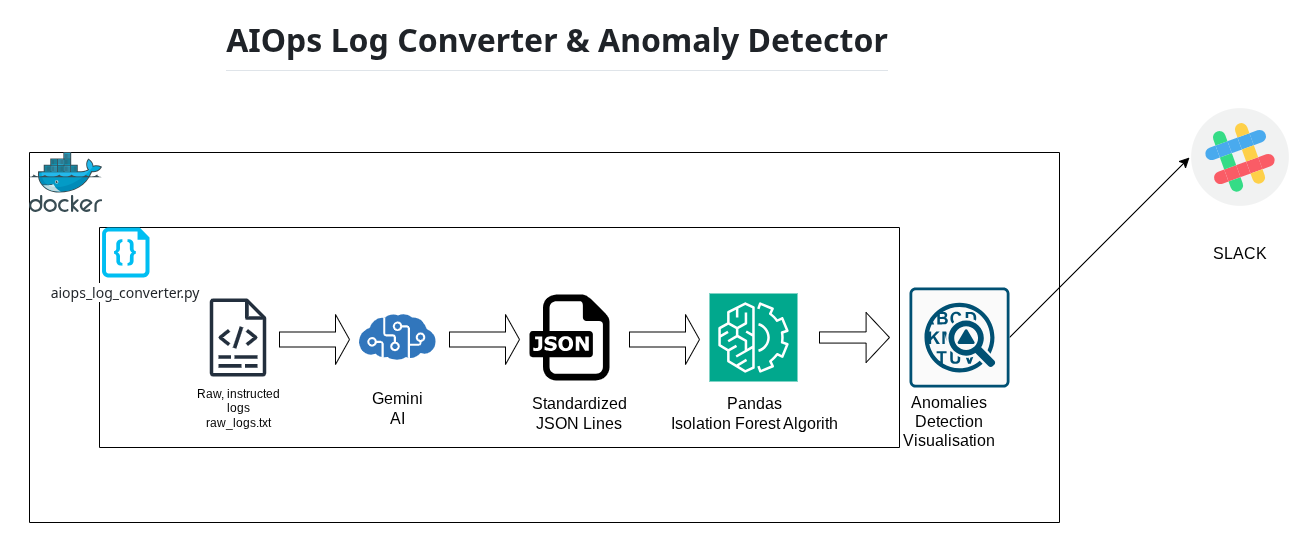

The diagram above was exported from draw.io. Its source (the exported page's mxGraphModel, read from the mxfile embedded in the PNG):
<mxGraphModel dx="2412" dy="2109" grid="1" gridSize="10" guides="1" tooltips="1" connect="1" arrows="1" fold="1" page="1" pageScale="1" pageWidth="827" pageHeight="1169" math="0" shadow="0">
  <root>
    <mxCell id="0" />
    <mxCell id="1" parent="0" />
    <mxCell id="AB2ZIHFl2_38agQM6nLF-1" parent="1" style="sketch=0;outlineConnect=0;fontColor=#232F3E;gradientColor=none;fillColor=#232F3D;strokeColor=none;dashed=0;verticalLabelPosition=bottom;verticalAlign=top;align=center;html=1;fontSize=12;fontStyle=0;aspect=fixed;pointerEvents=1;shape=mxgraph.aws4.logs;" value="" vertex="1">
      <mxGeometry height="78" width="57" x="70" y="110" as="geometry" />
    </mxCell>
    <mxCell id="AB2ZIHFl2_38agQM6nLF-2" parent="1" style="text;html=1;whiteSpace=wrap;strokeColor=none;fillColor=none;align=center;verticalAlign=middle;rounded=0;" value="Raw, instructed logs&lt;div&gt;raw_logs.txt&lt;/div&gt;" vertex="1">
      <mxGeometry height="20" width="110" x="43.5" y="210" as="geometry" />
    </mxCell>
    <mxCell id="AB2ZIHFl2_38agQM6nLF-4" parent="1" style="dashed=0;outlineConnect=0;html=1;align=center;labelPosition=center;verticalLabelPosition=bottom;verticalAlign=top;shape=mxgraph.weblogos.json" value="" vertex="1">
      <mxGeometry height="85.8" width="80" x="390" y="106.1" as="geometry" />
    </mxCell>
    <mxCell id="AB2ZIHFl2_38agQM6nLF-6" parent="1" style="sketch=0;points=[[0,0,0],[0.25,0,0],[0.5,0,0],[0.75,0,0],[1,0,0],[0,1,0],[0.25,1,0],[0.5,1,0],[0.75,1,0],[1,1,0],[0,0.25,0],[0,0.5,0],[0,0.75,0],[1,0.25,0],[1,0.5,0],[1,0.75,0]];outlineConnect=0;fontColor=#232F3E;fillColor=#01A88D;strokeColor=#ffffff;dashed=0;verticalLabelPosition=bottom;verticalAlign=top;align=center;html=1;fontSize=12;fontStyle=0;aspect=fixed;shape=mxgraph.aws4.resourceIcon;resIcon=mxgraph.aws4.machine_learning;" value="" vertex="1">
      <mxGeometry height="88" width="88" x="570" y="105" as="geometry" />
    </mxCell>
    <mxCell id="AB2ZIHFl2_38agQM6nLF-9" parent="1" style="image;sketch=0;aspect=fixed;html=1;points=[];align=center;fontSize=12;image=img/lib/mscae/Cognitive_Services.svg;" value="" vertex="1">
      <mxGeometry height="46" width="76.67" x="220" y="126" as="geometry" />
    </mxCell>
    <mxCell id="AB2ZIHFl2_38agQM6nLF-10" parent="1" style="text;html=1;whiteSpace=wrap;strokeColor=none;fillColor=none;align=center;verticalAlign=middle;rounded=0;fontSize=16;" value="Gemini AI" vertex="1">
      <mxGeometry height="30" width="60" x="228.33" y="205" as="geometry" />
    </mxCell>
    <mxCell id="AB2ZIHFl2_38agQM6nLF-11" parent="1" style="text;html=1;whiteSpace=wrap;strokeColor=none;fillColor=none;align=center;verticalAlign=middle;rounded=0;fontSize=16;" value="Standardized JSON Lines" vertex="1">
      <mxGeometry height="30" width="80" x="400" y="210" as="geometry" />
    </mxCell>
    <mxCell id="AB2ZIHFl2_38agQM6nLF-14" parent="1" style="text;html=1;whiteSpace=wrap;strokeColor=none;fillColor=none;align=center;verticalAlign=middle;rounded=0;fontSize=16;" value="Pandas&lt;div&gt;Isolation Forest Algorith&lt;/div&gt;" vertex="1">
      <mxGeometry height="30" width="190" x="520" y="210" as="geometry" />
    </mxCell>
    <mxCell id="AB2ZIHFl2_38agQM6nLF-15" parent="1" style="shape=singleArrow;whiteSpace=wrap;html=1;" value="" vertex="1">
      <mxGeometry height="50" width="70" x="140" y="126" as="geometry" />
    </mxCell>
    <mxCell id="AB2ZIHFl2_38agQM6nLF-16" parent="1" style="shape=singleArrow;whiteSpace=wrap;html=1;" value="" vertex="1">
      <mxGeometry height="50" width="70" x="310" y="126" as="geometry" />
    </mxCell>
    <mxCell id="AB2ZIHFl2_38agQM6nLF-17" parent="1" style="shape=singleArrow;whiteSpace=wrap;html=1;" value="" vertex="1">
      <mxGeometry height="50" width="70" x="490" y="126" as="geometry" />
    </mxCell>
    <mxCell id="AB2ZIHFl2_38agQM6nLF-32" edge="1" parent="1" source="AB2ZIHFl2_38agQM6nLF-18" style="edgeStyle=none;curved=1;rounded=0;orthogonalLoop=1;jettySize=auto;html=1;exitX=1;exitY=0.5;exitDx=0;exitDy=0;exitPerimeter=0;entryX=0;entryY=0.5;entryDx=0;entryDy=0;fontSize=12;startSize=8;endSize=8;" target="AB2ZIHFl2_38agQM6nLF-31">
      <mxGeometry relative="1" as="geometry" />
    </mxCell>
    <mxCell id="AB2ZIHFl2_38agQM6nLF-23" parent="1" style="swimlane;startSize=0;" value="" vertex="1">
      <mxGeometry height="370" width="1030" x="-110" y="-36" as="geometry" />
    </mxCell>
    <mxCell id="AB2ZIHFl2_38agQM6nLF-24" parent="AB2ZIHFl2_38agQM6nLF-23" style="image;sketch=0;aspect=fixed;html=1;points=[];align=center;fontSize=12;image=img/lib/mscae/Docker.svg;" value="" vertex="1">
      <mxGeometry height="60" width="73.17" as="geometry" />
    </mxCell>
    <mxCell id="AB2ZIHFl2_38agQM6nLF-26" parent="AB2ZIHFl2_38agQM6nLF-23" style="swimlane;startSize=0;" value="" vertex="1">
      <mxGeometry height="220" width="800" x="70" y="75" as="geometry" />
    </mxCell>
    <mxCell id="AB2ZIHFl2_38agQM6nLF-25" parent="AB2ZIHFl2_38agQM6nLF-26" style="verticalLabelPosition=bottom;html=1;verticalAlign=top;align=center;strokeColor=none;fillColor=#00BEF2;shape=mxgraph.azure.code_file;pointerEvents=1;" value="" vertex="1">
      <mxGeometry height="50" width="47.5" x="2.5" as="geometry" />
    </mxCell>
    <mxCell id="AB2ZIHFl2_38agQM6nLF-21" parent="AB2ZIHFl2_38agQM6nLF-26" style="shape=singleArrow;whiteSpace=wrap;html=1;arrowWidth=0.22311373623934627;arrowSize=0.3343666770241498;" value="" vertex="1">
      <mxGeometry height="50" width="70" x="720" y="85" as="geometry" />
    </mxCell>
    <mxCell id="AB2ZIHFl2_38agQM6nLF-29" parent="AB2ZIHFl2_38agQM6nLF-26" style="text;html=1;whiteSpace=wrap;strokeColor=none;fillColor=none;align=center;verticalAlign=middle;rounded=0;fontSize=16;" value="&lt;a title=&quot;aiops_log_converter.py&quot; aria-label=&quot;aiops_log_converter.py, (File)&quot; class=&quot;Link--primary&quot; href=&quot;https://github.com/dev126712/aiops-log-converter/blob/main/aiops_log_converter.py&quot; data-discover=&quot;true&quot; style=&quot;box-sizing: border-box; background-color: rgb(255, 255, 255); text-decoration-line: none; font-family: -apple-system, BlinkMacSystemFont, &amp;quot;Segoe UI&amp;quot;, &amp;quot;Noto Sans&amp;quot;, Helvetica, Arial, sans-serif, &amp;quot;Apple Color Emoji&amp;quot;, &amp;quot;Segoe UI Emoji&amp;quot;; font-size: 14px; text-align: left; text-wrap-mode: nowrap; color: rgb(31, 35, 40) !important;&quot;&gt;aiops_log_converter.py&lt;/a&gt;" vertex="1">
      <mxGeometry height="30" width="60" x="-3.75" y="50" as="geometry" />
    </mxCell>
    <mxCell id="AB2ZIHFl2_38agQM6nLF-28" edge="1" parent="AB2ZIHFl2_38agQM6nLF-23" source="AB2ZIHFl2_38agQM6nLF-26" style="edgeStyle=none;curved=1;rounded=0;orthogonalLoop=1;jettySize=auto;html=1;exitX=0.5;exitY=0;exitDx=0;exitDy=0;fontSize=12;startSize=8;endSize=8;" target="AB2ZIHFl2_38agQM6nLF-26">
      <mxGeometry relative="1" as="geometry" />
    </mxCell>
    <mxCell id="AB2ZIHFl2_38agQM6nLF-18" parent="AB2ZIHFl2_38agQM6nLF-23" style="sketch=0;points=[[0.015,0.015,0],[0.985,0.015,0],[0.985,0.985,0],[0.015,0.985,0],[0.25,0,0],[0.5,0,0],[0.75,0,0],[1,0.25,0],[1,0.5,0],[1,0.75,0],[0.75,1,0],[0.5,1,0],[0.25,1,0],[0,0.75,0],[0,0.5,0],[0,0.25,0]];verticalLabelPosition=bottom;html=1;verticalAlign=top;aspect=fixed;align=center;pointerEvents=1;shape=mxgraph.cisco19.rect;prIcon=anomaly_detection;fillColor=#FAFAFA;strokeColor=#005073;" value="" vertex="1">
      <mxGeometry height="100" width="100" x="880" y="135" as="geometry" />
    </mxCell>
    <mxCell id="AB2ZIHFl2_38agQM6nLF-22" parent="AB2ZIHFl2_38agQM6nLF-23" style="text;html=1;whiteSpace=wrap;strokeColor=none;fillColor=none;align=center;verticalAlign=middle;rounded=0;fontSize=16;" value="Anomalies Detection Visualisation" vertex="1">
      <mxGeometry height="30" width="90" x="875" y="254" as="geometry" />
    </mxCell>
    <mxCell id="AB2ZIHFl2_38agQM6nLF-39" edge="1" parent="AB2ZIHFl2_38agQM6nLF-23" source="AB2ZIHFl2_38agQM6nLF-26" style="edgeStyle=none;curved=1;rounded=0;orthogonalLoop=1;jettySize=auto;html=1;exitX=0;exitY=0.5;exitDx=0;exitDy=0;fontSize=12;startSize=8;endSize=8;" target="AB2ZIHFl2_38agQM6nLF-26">
      <mxGeometry relative="1" as="geometry" />
    </mxCell>
    <mxCell id="AB2ZIHFl2_38agQM6nLF-31" parent="1" style="shape=image;html=1;verticalAlign=top;verticalLabelPosition=bottom;labelBackgroundColor=#ffffff;imageAspect=0;aspect=fixed;image=https://icons.diagrams.net/icon-cache1/Social_Media-2845/29-Slack-539.svg" value="" vertex="1">
      <mxGeometry height="102" width="102" x="1050" y="-82" as="geometry" />
    </mxCell>
    <mxCell id="AB2ZIHFl2_38agQM6nLF-33" parent="1" style="text;html=1;whiteSpace=wrap;strokeColor=none;fillColor=none;align=center;verticalAlign=middle;rounded=0;fontSize=16;" value="SLACK" vertex="1">
      <mxGeometry height="30" width="60" x="1071" y="50" as="geometry" />
    </mxCell>
    <mxCell id="AB2ZIHFl2_38agQM6nLF-36" parent="1" style="text;html=1;whiteSpace=wrap;strokeColor=none;fillColor=none;align=center;verticalAlign=middle;rounded=0;fontSize=16;" value="&lt;h1 tabindex=&quot;-1&quot; class=&quot;heading-element&quot; dir=&quot;auto&quot; style=&quot;box-sizing: border-box; margin-right: 0px; margin-bottom: 16px; margin-left: 0px; line-height: 1.25; padding-bottom: 0.3em; border-bottom: 0.888542px solid rgba(209, 217, 224, 0.7); color: rgb(31, 35, 40); font-family: -apple-system, BlinkMacSystemFont, &amp;quot;Segoe UI&amp;quot;, &amp;quot;Noto Sans&amp;quot;, Helvetica, Arial, sans-serif, &amp;quot;Apple Color Emoji&amp;quot;, &amp;quot;Segoe UI Emoji&amp;quot;; text-align: start; background-color: rgb(255, 255, 255); margin-top: 0px !important;&quot;&gt;AIOps Log Converter &amp;amp; Anomaly Detector&lt;/h1&gt;" vertex="1">
      <mxGeometry height="30" width="750" x="43.5" y="-150" as="geometry" />
    </mxCell>
    <mxCell id="AB2ZIHFl2_38agQM6nLF-40" edge="1" parent="1" source="AB2ZIHFl2_38agQM6nLF-23" style="edgeStyle=none;curved=1;rounded=0;orthogonalLoop=1;jettySize=auto;html=1;exitX=0;exitY=0.5;exitDx=0;exitDy=0;fontSize=12;startSize=8;endSize=8;" target="AB2ZIHFl2_38agQM6nLF-23">
      <mxGeometry relative="1" as="geometry" />
    </mxCell>
  </root>
</mxGraphModel>